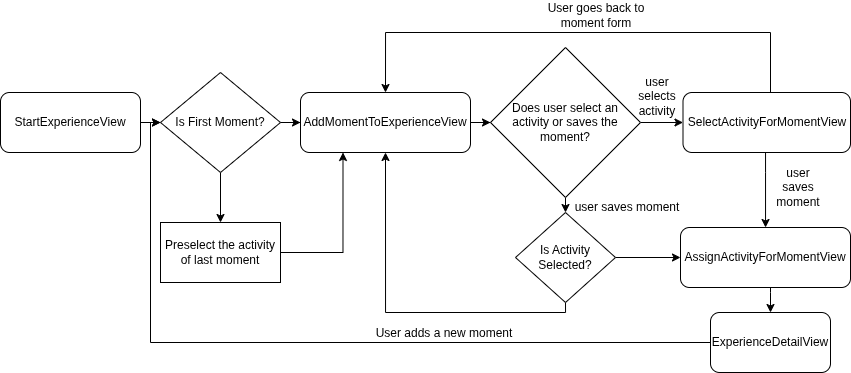

The diagram above was exported from draw.io. Its source (the exported page's mxGraphModel, read from the mxfile embedded in the PNG):
<mxGraphModel dx="612" dy="516" grid="1" gridSize="10" guides="1" tooltips="1" connect="1" arrows="1" fold="1" page="1" pageScale="1" pageWidth="827" pageHeight="1169" math="0" shadow="0">
  <root>
    <mxCell id="WIyWlLk6GJQsqaUBKTNV-0" />
    <mxCell id="WIyWlLk6GJQsqaUBKTNV-1" parent="WIyWlLk6GJQsqaUBKTNV-0" />
    <mxCell id="Gp0exI5erI1wSoBL5R8x-43" value="" style="edgeStyle=orthogonalEdgeStyle;rounded=0;orthogonalLoop=1;jettySize=auto;html=1;" edge="1" parent="WIyWlLk6GJQsqaUBKTNV-1" source="Gp0exI5erI1wSoBL5R8x-11" target="Gp0exI5erI1wSoBL5R8x-15">
      <mxGeometry relative="1" as="geometry" />
    </mxCell>
    <mxCell id="Gp0exI5erI1wSoBL5R8x-11" value="StartExperienceView" style="rounded=1;whiteSpace=wrap;html=1;" vertex="1" parent="WIyWlLk6GJQsqaUBKTNV-1">
      <mxGeometry x="10" y="130" width="140" height="60" as="geometry" />
    </mxCell>
    <mxCell id="Gp0exI5erI1wSoBL5R8x-27" value="" style="edgeStyle=orthogonalEdgeStyle;rounded=0;orthogonalLoop=1;jettySize=auto;html=1;" edge="1" parent="WIyWlLk6GJQsqaUBKTNV-1" source="Gp0exI5erI1wSoBL5R8x-12" target="Gp0exI5erI1wSoBL5R8x-24">
      <mxGeometry relative="1" as="geometry" />
    </mxCell>
    <mxCell id="Gp0exI5erI1wSoBL5R8x-12" value="AddMomentToExperienceView" style="rounded=1;whiteSpace=wrap;html=1;" vertex="1" parent="WIyWlLk6GJQsqaUBKTNV-1">
      <mxGeometry x="310" y="130" width="170" height="60" as="geometry" />
    </mxCell>
    <mxCell id="Gp0exI5erI1wSoBL5R8x-35" value="" style="edgeStyle=orthogonalEdgeStyle;rounded=0;orthogonalLoop=1;jettySize=auto;html=1;" edge="1" parent="WIyWlLk6GJQsqaUBKTNV-1" source="Gp0exI5erI1wSoBL5R8x-13" target="Gp0exI5erI1wSoBL5R8x-14">
      <mxGeometry relative="1" as="geometry">
        <Array as="points">
          <mxPoint x="775" y="210" />
          <mxPoint x="775" y="210" />
        </Array>
      </mxGeometry>
    </mxCell>
    <mxCell id="Gp0exI5erI1wSoBL5R8x-40" style="edgeStyle=orthogonalEdgeStyle;rounded=0;orthogonalLoop=1;jettySize=auto;html=1;entryX=0.5;entryY=0;entryDx=0;entryDy=0;exitX=0.5;exitY=0;exitDx=0;exitDy=0;" edge="1" parent="WIyWlLk6GJQsqaUBKTNV-1" source="Gp0exI5erI1wSoBL5R8x-13" target="Gp0exI5erI1wSoBL5R8x-12">
      <mxGeometry relative="1" as="geometry">
        <Array as="points">
          <mxPoint x="780" y="70" />
          <mxPoint x="395" y="70" />
        </Array>
      </mxGeometry>
    </mxCell>
    <mxCell id="Gp0exI5erI1wSoBL5R8x-13" value="SelectActivityForMomentView" style="rounded=1;whiteSpace=wrap;html=1;" vertex="1" parent="WIyWlLk6GJQsqaUBKTNV-1">
      <mxGeometry x="692.5" y="130" width="167.5" height="60" as="geometry" />
    </mxCell>
    <mxCell id="Gp0exI5erI1wSoBL5R8x-36" value="" style="edgeStyle=orthogonalEdgeStyle;rounded=0;orthogonalLoop=1;jettySize=auto;html=1;" edge="1" parent="WIyWlLk6GJQsqaUBKTNV-1" source="Gp0exI5erI1wSoBL5R8x-14" target="Gp0exI5erI1wSoBL5R8x-26">
      <mxGeometry relative="1" as="geometry">
        <Array as="points">
          <mxPoint x="780" y="330" />
          <mxPoint x="780" y="330" />
        </Array>
      </mxGeometry>
    </mxCell>
    <mxCell id="Gp0exI5erI1wSoBL5R8x-14" value="AssignActivityForMomentView" style="rounded=1;whiteSpace=wrap;html=1;" vertex="1" parent="WIyWlLk6GJQsqaUBKTNV-1">
      <mxGeometry x="690" y="265" width="170" height="60" as="geometry" />
    </mxCell>
    <mxCell id="Gp0exI5erI1wSoBL5R8x-21" value="" style="edgeStyle=orthogonalEdgeStyle;rounded=0;orthogonalLoop=1;jettySize=auto;html=1;" edge="1" parent="WIyWlLk6GJQsqaUBKTNV-1" source="Gp0exI5erI1wSoBL5R8x-15" target="Gp0exI5erI1wSoBL5R8x-20">
      <mxGeometry relative="1" as="geometry" />
    </mxCell>
    <mxCell id="Gp0exI5erI1wSoBL5R8x-44" value="" style="edgeStyle=orthogonalEdgeStyle;rounded=0;orthogonalLoop=1;jettySize=auto;html=1;" edge="1" parent="WIyWlLk6GJQsqaUBKTNV-1" source="Gp0exI5erI1wSoBL5R8x-15" target="Gp0exI5erI1wSoBL5R8x-12">
      <mxGeometry relative="1" as="geometry" />
    </mxCell>
    <mxCell id="Gp0exI5erI1wSoBL5R8x-15" value="Is First Moment?" style="rhombus;whiteSpace=wrap;html=1;" vertex="1" parent="WIyWlLk6GJQsqaUBKTNV-1">
      <mxGeometry x="170" y="110" width="120" height="100" as="geometry" />
    </mxCell>
    <mxCell id="Gp0exI5erI1wSoBL5R8x-23" style="edgeStyle=orthogonalEdgeStyle;rounded=0;orthogonalLoop=1;jettySize=auto;html=1;entryX=0.25;entryY=1;entryDx=0;entryDy=0;" edge="1" parent="WIyWlLk6GJQsqaUBKTNV-1" source="Gp0exI5erI1wSoBL5R8x-20" target="Gp0exI5erI1wSoBL5R8x-12">
      <mxGeometry relative="1" as="geometry" />
    </mxCell>
    <mxCell id="Gp0exI5erI1wSoBL5R8x-20" value="Preselect the activity of last moment" style="rounded=0;whiteSpace=wrap;html=1;" vertex="1" parent="WIyWlLk6GJQsqaUBKTNV-1">
      <mxGeometry x="170" y="260" width="120" height="60" as="geometry" />
    </mxCell>
    <mxCell id="Gp0exI5erI1wSoBL5R8x-31" style="edgeStyle=orthogonalEdgeStyle;rounded=0;orthogonalLoop=1;jettySize=auto;html=1;exitX=0.5;exitY=1;exitDx=0;exitDy=0;entryX=0.5;entryY=0;entryDx=0;entryDy=0;" edge="1" parent="WIyWlLk6GJQsqaUBKTNV-1" source="Gp0exI5erI1wSoBL5R8x-24" target="Gp0exI5erI1wSoBL5R8x-25">
      <mxGeometry relative="1" as="geometry" />
    </mxCell>
    <mxCell id="Gp0exI5erI1wSoBL5R8x-33" value="" style="edgeStyle=orthogonalEdgeStyle;rounded=0;orthogonalLoop=1;jettySize=auto;html=1;" edge="1" parent="WIyWlLk6GJQsqaUBKTNV-1" source="Gp0exI5erI1wSoBL5R8x-24" target="Gp0exI5erI1wSoBL5R8x-13">
      <mxGeometry relative="1" as="geometry" />
    </mxCell>
    <mxCell id="Gp0exI5erI1wSoBL5R8x-24" value="Does user select an &lt;br&gt;activity or saves the moment?" style="rhombus;whiteSpace=wrap;html=1;" vertex="1" parent="WIyWlLk6GJQsqaUBKTNV-1">
      <mxGeometry x="500" y="85" width="150" height="150" as="geometry" />
    </mxCell>
    <mxCell id="Gp0exI5erI1wSoBL5R8x-29" style="edgeStyle=orthogonalEdgeStyle;rounded=0;orthogonalLoop=1;jettySize=auto;html=1;exitX=0.5;exitY=1;exitDx=0;exitDy=0;entryX=0.5;entryY=1;entryDx=0;entryDy=0;" edge="1" parent="WIyWlLk6GJQsqaUBKTNV-1" source="Gp0exI5erI1wSoBL5R8x-25" target="Gp0exI5erI1wSoBL5R8x-12">
      <mxGeometry relative="1" as="geometry">
        <Array as="points">
          <mxPoint x="575" y="350" />
          <mxPoint x="395" y="350" />
        </Array>
      </mxGeometry>
    </mxCell>
    <mxCell id="Gp0exI5erI1wSoBL5R8x-30" value="" style="edgeStyle=orthogonalEdgeStyle;rounded=0;orthogonalLoop=1;jettySize=auto;html=1;" edge="1" parent="WIyWlLk6GJQsqaUBKTNV-1" source="Gp0exI5erI1wSoBL5R8x-25" target="Gp0exI5erI1wSoBL5R8x-14">
      <mxGeometry relative="1" as="geometry" />
    </mxCell>
    <mxCell id="Gp0exI5erI1wSoBL5R8x-25" value="Is Activity Selected?" style="rhombus;whiteSpace=wrap;html=1;" vertex="1" parent="WIyWlLk6GJQsqaUBKTNV-1">
      <mxGeometry x="525" y="250" width="100" height="90" as="geometry" />
    </mxCell>
    <mxCell id="Gp0exI5erI1wSoBL5R8x-37" style="edgeStyle=orthogonalEdgeStyle;rounded=0;orthogonalLoop=1;jettySize=auto;html=1;exitX=0;exitY=0.5;exitDx=0;exitDy=0;entryX=0;entryY=0.5;entryDx=0;entryDy=0;" edge="1" parent="WIyWlLk6GJQsqaUBKTNV-1" source="Gp0exI5erI1wSoBL5R8x-26" target="Gp0exI5erI1wSoBL5R8x-15">
      <mxGeometry relative="1" as="geometry">
        <Array as="points">
          <mxPoint x="160" y="380" />
          <mxPoint x="160" y="160" />
        </Array>
      </mxGeometry>
    </mxCell>
    <mxCell id="Gp0exI5erI1wSoBL5R8x-26" value="ExperienceDetailView" style="rounded=1;whiteSpace=wrap;html=1;" vertex="1" parent="WIyWlLk6GJQsqaUBKTNV-1">
      <mxGeometry x="720" y="350" width="120" height="60" as="geometry" />
    </mxCell>
    <mxCell id="Gp0exI5erI1wSoBL5R8x-32" value="user saves moment" style="text;html=1;whiteSpace=wrap;strokeColor=none;fillColor=none;align=center;verticalAlign=middle;rounded=0;" vertex="1" parent="WIyWlLk6GJQsqaUBKTNV-1">
      <mxGeometry x="557" y="230" width="160" height="30" as="geometry" />
    </mxCell>
    <mxCell id="Gp0exI5erI1wSoBL5R8x-34" value="user selects activity" style="text;html=1;whiteSpace=wrap;strokeColor=none;fillColor=none;align=center;verticalAlign=middle;rounded=0;" vertex="1" parent="WIyWlLk6GJQsqaUBKTNV-1">
      <mxGeometry x="637" y="119" width="60" height="30" as="geometry" />
    </mxCell>
    <mxCell id="Gp0exI5erI1wSoBL5R8x-38" value="User adds a new moment" style="text;html=1;whiteSpace=wrap;strokeColor=none;fillColor=none;align=center;verticalAlign=middle;rounded=0;" vertex="1" parent="WIyWlLk6GJQsqaUBKTNV-1">
      <mxGeometry x="379" y="356" width="150" height="30" as="geometry" />
    </mxCell>
    <mxCell id="Gp0exI5erI1wSoBL5R8x-41" value="User goes back to moment form" style="text;html=1;whiteSpace=wrap;strokeColor=none;fillColor=none;align=center;verticalAlign=middle;rounded=0;" vertex="1" parent="WIyWlLk6GJQsqaUBKTNV-1">
      <mxGeometry x="536" y="38" width="140" height="30" as="geometry" />
    </mxCell>
    <mxCell id="Gp0exI5erI1wSoBL5R8x-42" value="user saves moment" style="text;html=1;whiteSpace=wrap;strokeColor=none;fillColor=none;align=center;verticalAlign=middle;rounded=0;" vertex="1" parent="WIyWlLk6GJQsqaUBKTNV-1">
      <mxGeometry x="778" y="210" width="60" height="30" as="geometry" />
    </mxCell>
  </root>
</mxGraphModel>